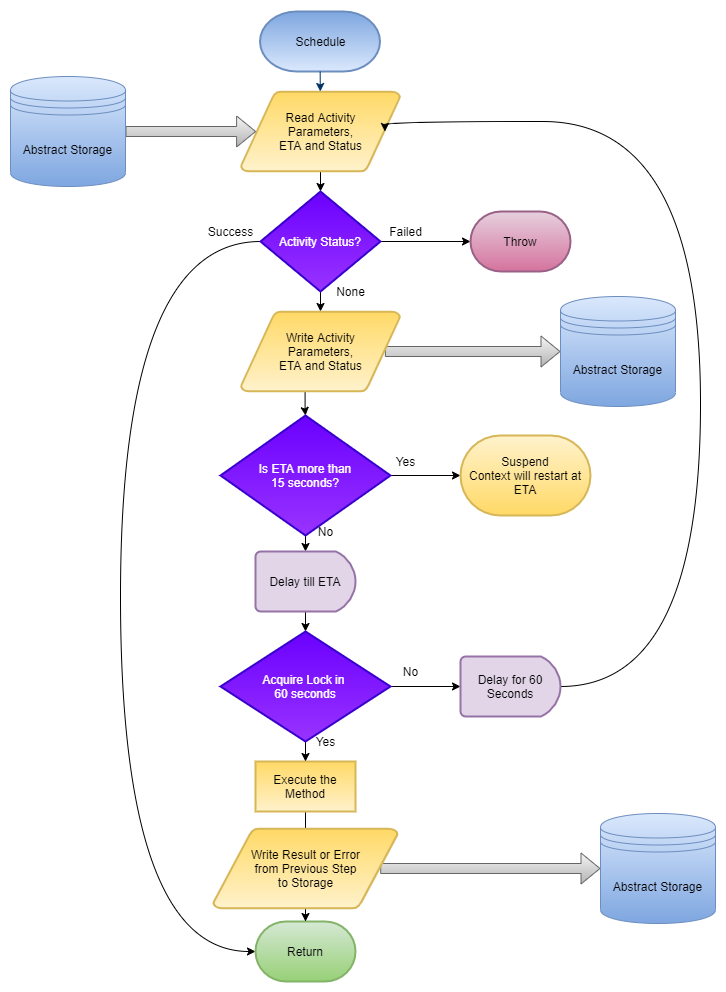

The diagram above was exported from draw.io. Its source (the exported page's mxGraphModel, read from the mxfile embedded in the PNG):
<mxGraphModel dx="1422" dy="822" grid="1" gridSize="10" guides="1" tooltips="1" connect="1" arrows="1" fold="1" page="1" pageScale="1" pageWidth="1169" pageHeight="827" background="none" math="0" shadow="0">
  <root>
    <mxCell id="0" />
    <mxCell id="1" parent="0" />
    <mxCell id="2" value="Schedule" style="shape=mxgraph.flowchart.terminator;strokeWidth=2;gradientDirection=north;fontStyle=0;html=1;fillColor=#dae8fc;strokeColor=#6c8ebf;gradientColor=#7ea6e0;" parent="1" vertex="1">
      <mxGeometry x="259.5" y="10" width="120" height="60" as="geometry" />
    </mxCell>
    <mxCell id="MRUIHkIME4WP6ijvrJvY-96" style="edgeStyle=orthogonalEdgeStyle;curved=1;rounded=0;orthogonalLoop=1;jettySize=auto;html=1;exitX=0.5;exitY=1;exitDx=0;exitDy=0;exitPerimeter=0;entryX=0.5;entryY=0;entryDx=0;entryDy=0;entryPerimeter=0;" edge="1" parent="1" source="3" target="MRUIHkIME4WP6ijvrJvY-59">
      <mxGeometry relative="1" as="geometry" />
    </mxCell>
    <mxCell id="3" value="Read Activity&lt;br&gt;Parameters,&lt;br&gt;ETA and Status" style="shape=mxgraph.flowchart.data;strokeWidth=2;gradientDirection=north;fontStyle=0;html=1;fillColor=#fff2cc;strokeColor=#d6b656;gradientColor=#ffd966;" parent="1" vertex="1">
      <mxGeometry x="240.5" y="90" width="159" height="80" as="geometry" />
    </mxCell>
    <mxCell id="7" style="fontStyle=1;strokeColor=#003366;strokeWidth=1;html=1;" parent="1" source="2" target="3" edge="1">
      <mxGeometry relative="1" as="geometry" />
    </mxCell>
    <mxCell id="MRUIHkIME4WP6ijvrJvY-58" style="edgeStyle=orthogonalEdgeStyle;curved=1;rounded=0;orthogonalLoop=1;jettySize=auto;html=1;shape=flexArrow;gradientColor=#b3b3b3;fillColor=#f5f5f5;strokeColor=#666666;entryX=0.095;entryY=0.5;entryDx=0;entryDy=0;entryPerimeter=0;" edge="1" parent="1" source="MRUIHkIME4WP6ijvrJvY-55" target="3">
      <mxGeometry relative="1" as="geometry">
        <mxPoint x="400" y="165" as="targetPoint" />
      </mxGeometry>
    </mxCell>
    <mxCell id="MRUIHkIME4WP6ijvrJvY-55" value="Abstract Storage" style="shape=datastore;whiteSpace=wrap;html=1;gradientColor=#7ea6e0;fillColor=#dae8fc;strokeColor=#6c8ebf;" vertex="1" parent="1">
      <mxGeometry x="10" y="75" width="115" height="110" as="geometry" />
    </mxCell>
    <mxCell id="MRUIHkIME4WP6ijvrJvY-95" style="edgeStyle=orthogonalEdgeStyle;curved=1;rounded=0;orthogonalLoop=1;jettySize=auto;html=1;exitX=0.5;exitY=1;exitDx=0;exitDy=0;exitPerimeter=0;entryX=0.5;entryY=0;entryDx=0;entryDy=0;entryPerimeter=0;" edge="1" parent="1" source="MRUIHkIME4WP6ijvrJvY-59" target="MRUIHkIME4WP6ijvrJvY-72">
      <mxGeometry relative="1" as="geometry">
        <mxPoint x="320" y="390" as="targetPoint" />
      </mxGeometry>
    </mxCell>
    <mxCell id="MRUIHkIME4WP6ijvrJvY-97" style="edgeStyle=orthogonalEdgeStyle;curved=1;rounded=0;orthogonalLoop=1;jettySize=auto;html=1;exitX=1;exitY=0.5;exitDx=0;exitDy=0;exitPerimeter=0;entryX=0;entryY=0.5;entryDx=0;entryDy=0;entryPerimeter=0;" edge="1" parent="1" source="MRUIHkIME4WP6ijvrJvY-59" target="MRUIHkIME4WP6ijvrJvY-69">
      <mxGeometry relative="1" as="geometry" />
    </mxCell>
    <mxCell id="MRUIHkIME4WP6ijvrJvY-98" style="edgeStyle=orthogonalEdgeStyle;curved=1;rounded=0;orthogonalLoop=1;jettySize=auto;html=1;exitX=0;exitY=0.5;exitDx=0;exitDy=0;exitPerimeter=0;entryX=0;entryY=0.5;entryDx=0;entryDy=0;entryPerimeter=0;" edge="1" parent="1" source="MRUIHkIME4WP6ijvrJvY-59" target="MRUIHkIME4WP6ijvrJvY-68">
      <mxGeometry relative="1" as="geometry">
        <Array as="points">
          <mxPoint x="120" y="240" />
          <mxPoint x="120" y="950" />
        </Array>
      </mxGeometry>
    </mxCell>
    <mxCell id="MRUIHkIME4WP6ijvrJvY-59" value="Activity Status?" style="strokeWidth=2;html=1;shape=mxgraph.flowchart.decision;whiteSpace=wrap;fillColor=#6a00ff;strokeColor=#3700CC;fontColor=#ffffff;gradientColor=#9933FF;" vertex="1" parent="1">
      <mxGeometry x="260" y="190" width="120" height="100" as="geometry" />
    </mxCell>
    <mxCell id="MRUIHkIME4WP6ijvrJvY-68" value="Return" style="strokeWidth=2;html=1;shape=mxgraph.flowchart.terminator;whiteSpace=wrap;rounded=0;shadow=0;glass=0;fillColor=#d5e8d4;strokeColor=#82b366;gradientColor=#97d077;" vertex="1" parent="1">
      <mxGeometry x="255" y="920" width="100" height="60" as="geometry" />
    </mxCell>
    <mxCell id="MRUIHkIME4WP6ijvrJvY-69" value="Throw" style="strokeWidth=2;html=1;shape=mxgraph.flowchart.terminator;whiteSpace=wrap;rounded=0;shadow=0;glass=0;fillColor=#e6d0de;strokeColor=#996185;gradientColor=#d5739d;" vertex="1" parent="1">
      <mxGeometry x="470" y="210" width="100" height="60" as="geometry" />
    </mxCell>
    <mxCell id="MRUIHkIME4WP6ijvrJvY-74" style="edgeStyle=orthogonalEdgeStyle;curved=1;rounded=0;orthogonalLoop=1;jettySize=auto;html=1;exitX=0.905;exitY=0.5;exitDx=0;exitDy=0;exitPerimeter=0;entryX=0;entryY=0.5;entryDx=0;entryDy=0;shape=flexArrow;gradientColor=#b3b3b3;fillColor=#f5f5f5;strokeColor=#666666;" edge="1" parent="1" source="MRUIHkIME4WP6ijvrJvY-72" target="MRUIHkIME4WP6ijvrJvY-73">
      <mxGeometry relative="1" as="geometry">
        <mxPoint x="640" y="410" as="targetPoint" />
      </mxGeometry>
    </mxCell>
    <mxCell id="MRUIHkIME4WP6ijvrJvY-81" value="" style="edgeStyle=orthogonalEdgeStyle;curved=1;rounded=0;orthogonalLoop=1;jettySize=auto;html=1;exitX=0.403;exitY=0.988;exitDx=0;exitDy=0;exitPerimeter=0;" edge="1" parent="1" source="MRUIHkIME4WP6ijvrJvY-72" target="MRUIHkIME4WP6ijvrJvY-80">
      <mxGeometry relative="1" as="geometry" />
    </mxCell>
    <mxCell id="MRUIHkIME4WP6ijvrJvY-72" value="Write Activity&lt;br&gt;Parameters,&lt;br&gt;ETA and Status" style="shape=mxgraph.flowchart.data;strokeWidth=2;gradientColor=#ffd966;gradientDirection=north;fontStyle=0;html=1;strokeColor=#d6b656;fillColor=#fff2cc;" vertex="1" parent="1">
      <mxGeometry x="240.5" y="310" width="159" height="80" as="geometry" />
    </mxCell>
    <mxCell id="MRUIHkIME4WP6ijvrJvY-73" value="Abstract Storage" style="shape=datastore;whiteSpace=wrap;html=1;gradientColor=#7ea6e0;fillColor=#dae8fc;strokeColor=#6c8ebf;" vertex="1" parent="1">
      <mxGeometry x="560" y="295" width="115" height="110" as="geometry" />
    </mxCell>
    <mxCell id="MRUIHkIME4WP6ijvrJvY-77" value="Success" style="text;html=1;resizable=0;autosize=1;align=center;verticalAlign=middle;points=[];fillColor=none;strokeColor=none;rounded=0;shadow=0;glass=0;" vertex="1" parent="1">
      <mxGeometry x="200" y="220" width="60" height="20" as="geometry" />
    </mxCell>
    <mxCell id="MRUIHkIME4WP6ijvrJvY-84" style="edgeStyle=orthogonalEdgeStyle;curved=1;rounded=0;orthogonalLoop=1;jettySize=auto;html=1;exitX=1;exitY=0.5;exitDx=0;exitDy=0;entryX=0;entryY=0.5;entryDx=0;entryDy=0;entryPerimeter=0;" edge="1" parent="1" source="MRUIHkIME4WP6ijvrJvY-80" target="MRUIHkIME4WP6ijvrJvY-83">
      <mxGeometry relative="1" as="geometry" />
    </mxCell>
    <mxCell id="MRUIHkIME4WP6ijvrJvY-89" style="edgeStyle=orthogonalEdgeStyle;curved=1;rounded=0;orthogonalLoop=1;jettySize=auto;html=1;exitX=0.5;exitY=1;exitDx=0;exitDy=0;entryX=0.5;entryY=0;entryDx=0;entryDy=0;entryPerimeter=0;" edge="1" parent="1" source="MRUIHkIME4WP6ijvrJvY-80" target="MRUIHkIME4WP6ijvrJvY-88">
      <mxGeometry relative="1" as="geometry" />
    </mxCell>
    <mxCell id="MRUIHkIME4WP6ijvrJvY-80" value="Is ETA more than&lt;br&gt;15 seconds?" style="rhombus;whiteSpace=wrap;html=1;strokeWidth=2;fontColor=#ffffff;strokeColor=#3700CC;fillColor=#6a00ff;gradientColor=#9933FF;" vertex="1" parent="1">
      <mxGeometry x="220" y="414" width="170" height="120" as="geometry" />
    </mxCell>
    <mxCell id="MRUIHkIME4WP6ijvrJvY-83" value="Suspend&lt;br&gt;Context will restart at ETA" style="strokeWidth=2;html=1;shape=mxgraph.flowchart.terminator;whiteSpace=wrap;rounded=0;shadow=0;glass=0;fillColor=#fff2cc;strokeColor=#d6b656;gradientColor=#ffd966;" vertex="1" parent="1">
      <mxGeometry x="460" y="434" width="130" height="80" as="geometry" />
    </mxCell>
    <mxCell id="MRUIHkIME4WP6ijvrJvY-85" value="Yes" style="text;html=1;resizable=0;autosize=1;align=center;verticalAlign=middle;points=[];fillColor=none;strokeColor=none;rounded=0;shadow=0;glass=0;" vertex="1" parent="1">
      <mxGeometry x="384.5" y="450" width="40" height="20" as="geometry" />
    </mxCell>
    <mxCell id="MRUIHkIME4WP6ijvrJvY-100" style="edgeStyle=orthogonalEdgeStyle;curved=1;rounded=0;orthogonalLoop=1;jettySize=auto;html=1;exitX=0.5;exitY=1;exitDx=0;exitDy=0;exitPerimeter=0;entryX=0.5;entryY=0;entryDx=0;entryDy=0;entryPerimeter=0;" edge="1" parent="1" source="MRUIHkIME4WP6ijvrJvY-88" target="MRUIHkIME4WP6ijvrJvY-99">
      <mxGeometry relative="1" as="geometry" />
    </mxCell>
    <mxCell id="MRUIHkIME4WP6ijvrJvY-88" value="Delay till ETA" style="strokeWidth=2;html=1;shape=mxgraph.flowchart.delay;whiteSpace=wrap;rounded=0;shadow=0;glass=0;fillColor=#e1d5e7;strokeColor=#9673a6;" vertex="1" parent="1">
      <mxGeometry x="255" y="550" width="100" height="60" as="geometry" />
    </mxCell>
    <mxCell id="MRUIHkIME4WP6ijvrJvY-111" style="edgeStyle=orthogonalEdgeStyle;curved=1;rounded=0;orthogonalLoop=1;jettySize=auto;html=1;exitX=0.5;exitY=1;exitDx=0;exitDy=0;" edge="1" parent="1" source="MRUIHkIME4WP6ijvrJvY-92" target="MRUIHkIME4WP6ijvrJvY-108">
      <mxGeometry relative="1" as="geometry" />
    </mxCell>
    <mxCell id="MRUIHkIME4WP6ijvrJvY-92" value="Execute the Method" style="whiteSpace=wrap;html=1;absoluteArcSize=1;strokeWidth=2;fontStyle=0;strokeColor=#d6b656;fillColor=#fff2cc;gradientDirection=north;gradientColor=#ffd966;" vertex="1" parent="1">
      <mxGeometry x="255" y="760" width="100" height="50" as="geometry" />
    </mxCell>
    <mxCell id="MRUIHkIME4WP6ijvrJvY-93" style="edgeStyle=orthogonalEdgeStyle;curved=1;rounded=0;orthogonalLoop=1;jettySize=auto;html=1;exitX=0.5;exitY=1;exitDx=0;exitDy=0;" edge="1" parent="1" source="MRUIHkIME4WP6ijvrJvY-92" target="MRUIHkIME4WP6ijvrJvY-92">
      <mxGeometry relative="1" as="geometry" />
    </mxCell>
    <mxCell id="MRUIHkIME4WP6ijvrJvY-101" style="edgeStyle=orthogonalEdgeStyle;curved=1;rounded=0;orthogonalLoop=1;jettySize=auto;html=1;exitX=0.5;exitY=1;exitDx=0;exitDy=0;exitPerimeter=0;entryX=0.5;entryY=0;entryDx=0;entryDy=0;" edge="1" parent="1" source="MRUIHkIME4WP6ijvrJvY-99" target="MRUIHkIME4WP6ijvrJvY-92">
      <mxGeometry relative="1" as="geometry" />
    </mxCell>
    <mxCell id="MRUIHkIME4WP6ijvrJvY-115" style="edgeStyle=orthogonalEdgeStyle;curved=1;rounded=0;orthogonalLoop=1;jettySize=auto;html=1;exitX=1;exitY=0.5;exitDx=0;exitDy=0;exitPerimeter=0;entryX=0;entryY=0.5;entryDx=0;entryDy=0;entryPerimeter=0;" edge="1" parent="1" source="MRUIHkIME4WP6ijvrJvY-99" target="MRUIHkIME4WP6ijvrJvY-114">
      <mxGeometry relative="1" as="geometry" />
    </mxCell>
    <mxCell id="MRUIHkIME4WP6ijvrJvY-99" value="Acquire Lock in &lt;br&gt;60 seconds" style="strokeWidth=2;html=1;shape=mxgraph.flowchart.decision;whiteSpace=wrap;fontColor=#ffffff;strokeColor=#3700CC;fillColor=#6a00ff;gradientColor=#9933FF;" vertex="1" parent="1">
      <mxGeometry x="220" y="630" width="170" height="110" as="geometry" />
    </mxCell>
    <mxCell id="MRUIHkIME4WP6ijvrJvY-103" value="Yes" style="text;html=1;resizable=0;autosize=1;align=center;verticalAlign=middle;points=[];fillColor=none;strokeColor=none;rounded=0;shadow=0;glass=0;" vertex="1" parent="1">
      <mxGeometry x="305" y="730" width="40" height="20" as="geometry" />
    </mxCell>
    <mxCell id="MRUIHkIME4WP6ijvrJvY-104" value="No" style="text;html=1;resizable=0;autosize=1;align=center;verticalAlign=middle;points=[];fillColor=none;strokeColor=none;rounded=0;shadow=0;glass=0;" vertex="1" parent="1">
      <mxGeometry x="310" y="520" width="30" height="20" as="geometry" />
    </mxCell>
    <mxCell id="MRUIHkIME4WP6ijvrJvY-105" value="No" style="text;html=1;resizable=0;autosize=1;align=center;verticalAlign=middle;points=[];fillColor=none;strokeColor=none;rounded=0;shadow=0;glass=0;" vertex="1" parent="1">
      <mxGeometry x="394.5" y="660" width="30" height="20" as="geometry" />
    </mxCell>
    <mxCell id="MRUIHkIME4WP6ijvrJvY-106" value="Failed" style="text;html=1;resizable=0;autosize=1;align=center;verticalAlign=middle;points=[];fillColor=none;strokeColor=none;rounded=0;shadow=0;glass=0;" vertex="1" parent="1">
      <mxGeometry x="379.5" y="220" width="50" height="20" as="geometry" />
    </mxCell>
    <mxCell id="MRUIHkIME4WP6ijvrJvY-107" value="None" style="text;html=1;resizable=0;autosize=1;align=center;verticalAlign=middle;points=[];fillColor=none;strokeColor=none;rounded=0;shadow=0;glass=0;" vertex="1" parent="1">
      <mxGeometry x="330" y="280" width="40" height="20" as="geometry" />
    </mxCell>
    <mxCell id="MRUIHkIME4WP6ijvrJvY-110" style="edgeStyle=orthogonalEdgeStyle;curved=1;rounded=0;orthogonalLoop=1;jettySize=auto;html=1;exitX=0.905;exitY=0.5;exitDx=0;exitDy=0;exitPerimeter=0;entryX=0;entryY=0.5;entryDx=0;entryDy=0;shape=flexArrow;strokeColor=#666666;fillColor=#f5f5f5;gradientColor=#b3b3b3;" edge="1" parent="1" source="MRUIHkIME4WP6ijvrJvY-108" target="MRUIHkIME4WP6ijvrJvY-109">
      <mxGeometry relative="1" as="geometry" />
    </mxCell>
    <mxCell id="MRUIHkIME4WP6ijvrJvY-112" style="edgeStyle=orthogonalEdgeStyle;curved=1;rounded=0;orthogonalLoop=1;jettySize=auto;html=1;exitX=0.5;exitY=1;exitDx=0;exitDy=0;exitPerimeter=0;" edge="1" parent="1" source="MRUIHkIME4WP6ijvrJvY-108" target="MRUIHkIME4WP6ijvrJvY-68">
      <mxGeometry relative="1" as="geometry" />
    </mxCell>
    <mxCell id="MRUIHkIME4WP6ijvrJvY-108" value="Write Result or Error&lt;br&gt;from Previous Step&lt;br&gt;to Storage" style="shape=mxgraph.flowchart.data;strokeWidth=2;gradientColor=#ffd966;gradientDirection=north;fontStyle=0;html=1;strokeColor=#d6b656;fillColor=#fff2cc;" vertex="1" parent="1">
      <mxGeometry x="212.75" y="827" width="184.5" height="80" as="geometry" />
    </mxCell>
    <mxCell id="MRUIHkIME4WP6ijvrJvY-109" value="Abstract Storage" style="shape=datastore;whiteSpace=wrap;html=1;strokeColor=#6c8ebf;fillColor=#dae8fc;gradientColor=#7ea6e0;" vertex="1" parent="1">
      <mxGeometry x="600" y="812" width="115" height="110" as="geometry" />
    </mxCell>
    <mxCell id="MRUIHkIME4WP6ijvrJvY-116" style="edgeStyle=orthogonalEdgeStyle;curved=1;rounded=0;orthogonalLoop=1;jettySize=auto;html=1;exitX=1;exitY=0.5;exitDx=0;exitDy=0;exitPerimeter=0;entryX=0.905;entryY=0.5;entryDx=0;entryDy=0;entryPerimeter=0;" edge="1" parent="1" source="MRUIHkIME4WP6ijvrJvY-114" target="3">
      <mxGeometry relative="1" as="geometry">
        <Array as="points">
          <mxPoint x="700" y="685" />
          <mxPoint x="700" y="120" />
          <mxPoint x="384" y="120" />
        </Array>
      </mxGeometry>
    </mxCell>
    <mxCell id="MRUIHkIME4WP6ijvrJvY-114" value="Delay for 60 Seconds" style="strokeWidth=2;html=1;shape=mxgraph.flowchart.delay;whiteSpace=wrap;rounded=0;shadow=0;glass=0;fillColor=#e1d5e7;strokeColor=#9673a6;" vertex="1" parent="1">
      <mxGeometry x="460" y="655" width="100" height="60" as="geometry" />
    </mxCell>
  </root>
</mxGraphModel>